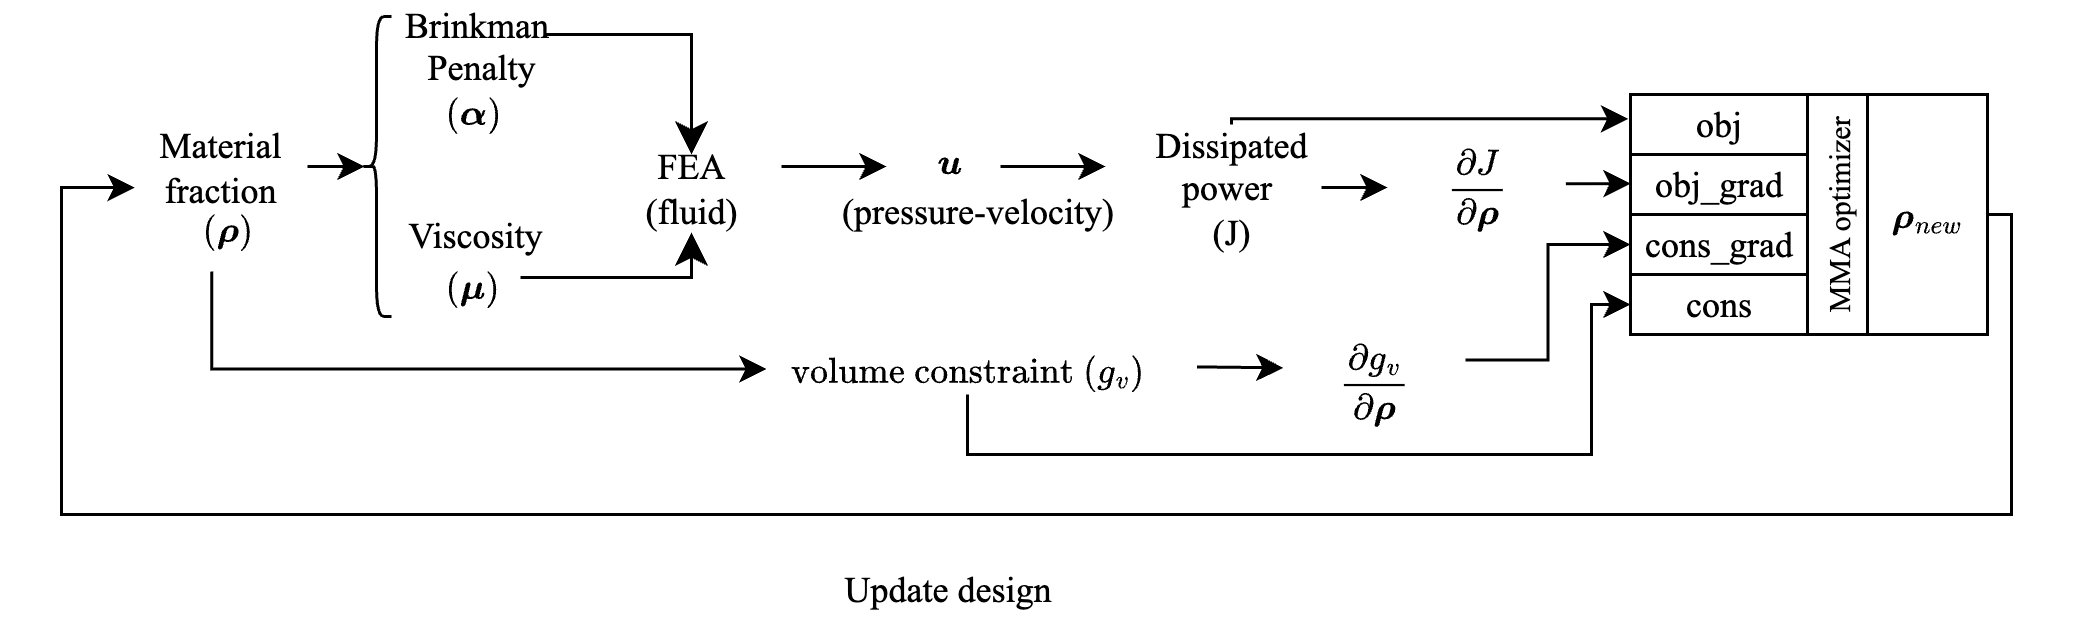

The diagram above was exported from draw.io. Its source (the exported page's mxGraphModel, read from the mxfile embedded in the PNG):
<mxGraphModel dx="698" dy="39" grid="1" gridSize="10" guides="1" tooltips="1" connect="1" arrows="1" fold="1" page="0" pageScale="1" pageWidth="850" pageHeight="1100" math="1" shadow="0">
  <root>
    <mxCell id="0" />
    <mxCell id="1" parent="0" />
    <mxCell id="LFBMmJOkRLRdTi9xQKvP-1" value="" style="group;fontFamily=Times New Roman;" connectable="0" vertex="1" parent="1">
      <mxGeometry x="470" y="630" width="543" height="156" as="geometry" />
    </mxCell>
    <mxCell id="LFBMmJOkRLRdTi9xQKvP-2" value="FEA&lt;div&gt;(fluid)&lt;/div&gt;" style="text;html=1;strokeColor=none;fillColor=none;align=center;verticalAlign=middle;whiteSpace=wrap;rounded=0;fontFamily=Times New Roman;" vertex="1" parent="LFBMmJOkRLRdTi9xQKvP-1">
      <mxGeometry x="50" y="16" width="60" height="30" as="geometry" />
    </mxCell>
    <mxCell id="LFBMmJOkRLRdTi9xQKvP-3" style="edgeStyle=orthogonalEdgeStyle;rounded=0;orthogonalLoop=1;jettySize=auto;html=1;entryX=-0.013;entryY=0.406;entryDx=0;entryDy=0;entryPerimeter=0;fontFamily=Times New Roman;" edge="1" parent="LFBMmJOkRLRdTi9xQKvP-1" target="LFBMmJOkRLRdTi9xQKvP-12">
      <mxGeometry relative="1" as="geometry">
        <Array as="points">
          <mxPoint x="260" y="8" />
        </Array>
        <mxPoint x="260" y="10" as="sourcePoint" />
      </mxGeometry>
    </mxCell>
    <mxCell id="LFBMmJOkRLRdTi9xQKvP-4" style="edgeStyle=orthogonalEdgeStyle;rounded=0;orthogonalLoop=1;jettySize=auto;html=1;exitX=1;exitY=0.5;exitDx=0;exitDy=0;entryX=0;entryY=0.5;entryDx=0;entryDy=0;fontFamily=Times New Roman;" edge="1" parent="LFBMmJOkRLRdTi9xQKvP-1" source="LFBMmJOkRLRdTi9xQKvP-5" target="LFBMmJOkRLRdTi9xQKvP-7">
      <mxGeometry relative="1" as="geometry" />
    </mxCell>
    <mxCell id="LFBMmJOkRLRdTi9xQKvP-5" value="Dissipated power&amp;nbsp;&lt;div&gt;(J)&lt;/div&gt;" style="text;html=1;strokeColor=none;fillColor=none;align=center;verticalAlign=middle;whiteSpace=wrap;rounded=0;fontFamily=Times New Roman;" vertex="1" parent="LFBMmJOkRLRdTi9xQKvP-1">
      <mxGeometry x="230" y="16" width="60" height="30" as="geometry" />
    </mxCell>
    <mxCell id="LFBMmJOkRLRdTi9xQKvP-6" style="edgeStyle=orthogonalEdgeStyle;rounded=0;orthogonalLoop=1;jettySize=auto;html=1;exitX=0.991;exitY=0.458;exitDx=0;exitDy=0;entryX=0;entryY=0.5;entryDx=0;entryDy=0;exitPerimeter=0;fontFamily=Times New Roman;" edge="1" parent="LFBMmJOkRLRdTi9xQKvP-1" source="LFBMmJOkRLRdTi9xQKvP-7" target="LFBMmJOkRLRdTi9xQKvP-13">
      <mxGeometry relative="1" as="geometry">
        <Array as="points" />
      </mxGeometry>
    </mxCell>
    <mxCell id="LFBMmJOkRLRdTi9xQKvP-7" value="$$\frac{\partial J}{\partial \boldsymbol{\rho}}$$" style="text;html=1;strokeColor=none;fillColor=none;align=center;verticalAlign=middle;whiteSpace=wrap;rounded=0;fontFamily=Times New Roman;" vertex="1" parent="LFBMmJOkRLRdTi9xQKvP-1">
      <mxGeometry x="312" y="16" width="60" height="30" as="geometry" />
    </mxCell>
    <mxCell id="LFBMmJOkRLRdTi9xQKvP-8" style="edgeStyle=orthogonalEdgeStyle;rounded=0;orthogonalLoop=1;jettySize=auto;html=1;exitX=0.997;exitY=0.694;exitDx=0;exitDy=0;entryX=-0.012;entryY=0.337;entryDx=0;entryDy=0;exitPerimeter=0;entryPerimeter=0;fontFamily=Times New Roman;" edge="1" parent="LFBMmJOkRLRdTi9xQKvP-1" source="LFBMmJOkRLRdTi9xQKvP-9" target="LFBMmJOkRLRdTi9xQKvP-10">
      <mxGeometry relative="1" as="geometry">
        <Array as="points">
          <mxPoint x="250" y="91" />
        </Array>
      </mxGeometry>
    </mxCell>
    <mxCell id="LFBMmJOkRLRdTi9xQKvP-9" value="&amp;nbsp;$$\text{volume constraint&lt;br&gt;}(g_v)$$" style="text;html=1;strokeColor=none;fillColor=none;align=center;verticalAlign=middle;whiteSpace=wrap;rounded=0;fontFamily=Times New Roman;" vertex="1" parent="LFBMmJOkRLRdTi9xQKvP-1">
      <mxGeometry x="95" y="70" width="154" height="30" as="geometry" />
    </mxCell>
    <mxCell id="LFBMmJOkRLRdTi9xQKvP-10" value="$$\frac{\partial g_v}{\partial \boldsymbol{\rho}}$$" style="text;html=1;strokeColor=none;fillColor=none;align=center;verticalAlign=middle;whiteSpace=wrap;rounded=0;fontFamily=Times New Roman;" vertex="1" parent="LFBMmJOkRLRdTi9xQKvP-1">
      <mxGeometry x="278" y="81" width="60" height="30" as="geometry" />
    </mxCell>
    <mxCell id="LFBMmJOkRLRdTi9xQKvP-11" value="" style="group;fontFamily=Times New Roman;" connectable="0" vertex="1" parent="LFBMmJOkRLRdTi9xQKvP-1">
      <mxGeometry x="328" y="10" width="215" height="101" as="geometry" />
    </mxCell>
    <mxCell id="LFBMmJOkRLRdTi9xQKvP-12" value="&lt;font color=&quot;#000000&quot;&gt;obj&lt;/font&gt;" style="rounded=0;whiteSpace=wrap;html=1;fontColor=#0000FF;fontFamily=Times New Roman;" vertex="1" parent="LFBMmJOkRLRdTi9xQKvP-11">
      <mxGeometry x="65" y="-10" width="59" height="20" as="geometry" />
    </mxCell>
    <mxCell id="LFBMmJOkRLRdTi9xQKvP-13" value="&lt;font color=&quot;#000000&quot;&gt;obj_grad&lt;/font&gt;" style="rounded=0;whiteSpace=wrap;html=1;fontColor=#0000FF;fontFamily=Times New Roman;" vertex="1" parent="LFBMmJOkRLRdTi9xQKvP-11">
      <mxGeometry x="65" y="10" width="59" height="20" as="geometry" />
    </mxCell>
    <mxCell id="LFBMmJOkRLRdTi9xQKvP-14" value="cons_grad" style="rounded=0;whiteSpace=wrap;html=1;fontFamily=Times New Roman;" vertex="1" parent="LFBMmJOkRLRdTi9xQKvP-11">
      <mxGeometry x="65" y="30" width="59" height="20" as="geometry" />
    </mxCell>
    <mxCell id="LFBMmJOkRLRdTi9xQKvP-15" value="cons" style="rounded=0;whiteSpace=wrap;html=1;fontFamily=Times New Roman;" vertex="1" parent="LFBMmJOkRLRdTi9xQKvP-11">
      <mxGeometry x="65" y="50" width="59" height="20" as="geometry" />
    </mxCell>
    <mxCell id="LFBMmJOkRLRdTi9xQKvP-16" value="$$\boldsymbol{\rho}_{new}$$" style="rounded=0;whiteSpace=wrap;html=1;fontFamily=Times New Roman;" vertex="1" parent="LFBMmJOkRLRdTi9xQKvP-11">
      <mxGeometry x="144" y="-10" width="40" height="80" as="geometry" />
    </mxCell>
    <mxCell id="LFBMmJOkRLRdTi9xQKvP-17" value="&lt;font style=&quot;font-size: 10px;&quot;&gt;MMA optimizer&lt;/font&gt;" style="rounded=0;whiteSpace=wrap;html=1;rotation=-90;fontFamily=Times New Roman;" vertex="1" parent="LFBMmJOkRLRdTi9xQKvP-1">
      <mxGeometry x="422" y="30" width="80" height="20" as="geometry" />
    </mxCell>
    <mxCell id="LFBMmJOkRLRdTi9xQKvP-18" style="edgeStyle=orthogonalEdgeStyle;rounded=0;orthogonalLoop=1;jettySize=auto;html=1;entryX=0;entryY=0.5;entryDx=0;entryDy=0;exitX=0.5;exitY=1;exitDx=0;exitDy=0;fontFamily=Times New Roman;" edge="1" parent="LFBMmJOkRLRdTi9xQKvP-1" source="LFBMmJOkRLRdTi9xQKvP-9" target="LFBMmJOkRLRdTi9xQKvP-15">
      <mxGeometry relative="1" as="geometry">
        <mxPoint x="169" y="150.9999999999999" as="sourcePoint" />
        <Array as="points">
          <mxPoint x="172" y="120" />
          <mxPoint x="380" y="120" />
          <mxPoint x="380" y="70" />
        </Array>
        <mxPoint x="393" y="107.00000000000011" as="targetPoint" />
      </mxGeometry>
    </mxCell>
    <mxCell id="LFBMmJOkRLRdTi9xQKvP-19" style="edgeStyle=orthogonalEdgeStyle;rounded=0;orthogonalLoop=1;jettySize=auto;html=1;entryX=0;entryY=0.5;entryDx=0;entryDy=0;exitX=1;exitY=0.25;exitDx=0;exitDy=0;fontFamily=Times New Roman;" edge="1" parent="LFBMmJOkRLRdTi9xQKvP-1" source="LFBMmJOkRLRdTi9xQKvP-10" target="LFBMmJOkRLRdTi9xQKvP-14">
      <mxGeometry relative="1" as="geometry">
        <mxPoint x="338" y="107" as="sourcePoint" />
      </mxGeometry>
    </mxCell>
    <mxCell id="LFBMmJOkRLRdTi9xQKvP-20" value="" style="group" connectable="0" vertex="1" parent="LFBMmJOkRLRdTi9xQKvP-1">
      <mxGeometry x="-5.5" y="-20" width="171" height="40" as="geometry" />
    </mxCell>
    <mxCell id="LFBMmJOkRLRdTi9xQKvP-21" value="Brinkman&amp;nbsp;&lt;div&gt;Penalty&lt;/div&gt;&lt;div&gt;&lt;br&gt;&lt;/div&gt;&lt;div&gt;&lt;br&gt;&lt;/div&gt;" style="text;html=1;strokeColor=none;fillColor=none;align=center;verticalAlign=middle;whiteSpace=wrap;rounded=0;fontFamily=Times New Roman;" vertex="1" parent="LFBMmJOkRLRdTi9xQKvP-20">
      <mxGeometry y="3" width="30" height="30" as="geometry" />
    </mxCell>
    <mxCell id="LFBMmJOkRLRdTi9xQKvP-22" value="&lt;span style=&quot;color: rgb(0, 0, 0); font-family: &amp;quot;Times New Roman&amp;quot;; font-size: 12px; font-style: normal; font-variant-ligatures: normal; font-variant-caps: normal; font-weight: 400; letter-spacing: normal; orphans: 2; text-align: center; text-indent: 0px; text-transform: none; widows: 2; word-spacing: 0px; -webkit-text-stroke-width: 0px; white-space: nowrap; background-color: rgb(236, 236, 236); text-decoration-thickness: initial; text-decoration-style: initial; text-decoration-color: initial; display: inline !important; float: none;&quot;&gt;$$(\boldsymbol{\alpha})$$&lt;/span&gt;" style="text;whiteSpace=wrap;html=1;" vertex="1" parent="LFBMmJOkRLRdTi9xQKvP-20">
      <mxGeometry x="1" width="170" height="40" as="geometry" />
    </mxCell>
    <mxCell id="lBBzljByxc6-h6aNt7a2-2" value="" style="edgeStyle=segmentEdgeStyle;endArrow=classic;html=1;curved=0;rounded=0;endSize=8;startSize=8;exitX=0.209;exitY=0;exitDx=0;exitDy=0;exitPerimeter=0;" edge="1" parent="LFBMmJOkRLRdTi9xQKvP-20" source="LFBMmJOkRLRdTi9xQKvP-22">
      <mxGeometry width="50" height="50" relative="1" as="geometry">
        <mxPoint x="185.5" y="260" as="sourcePoint" />
        <mxPoint x="85.5" y="40" as="targetPoint" />
      </mxGeometry>
    </mxCell>
    <mxCell id="LFBMmJOkRLRdTi9xQKvP-36" value="&lt;span style=&quot;color: rgb(0, 0, 0); font-family: &amp;quot;Times New Roman&amp;quot;; font-size: 12px; font-style: normal; font-variant-ligatures: normal; font-variant-caps: normal; font-weight: 400; letter-spacing: normal; orphans: 2; text-align: center; text-indent: 0px; text-transform: none; widows: 2; word-spacing: 0px; -webkit-text-stroke-width: 0px; white-space: nowrap; background-color: rgb(236, 236, 236); text-decoration-thickness: initial; text-decoration-style: initial; text-decoration-color: initial; float: none; display: inline !important;&quot;&gt;$$(\boldsymbol{\mu})$$&lt;/span&gt;" style="text;whiteSpace=wrap;html=1;" vertex="1" parent="LFBMmJOkRLRdTi9xQKvP-1">
      <mxGeometry x="-4.5" y="38" width="170" height="40" as="geometry" />
    </mxCell>
    <mxCell id="LFBMmJOkRLRdTi9xQKvP-24" value="$$ \boldsymbol{u} $$&lt;div&gt;&lt;br&gt;&lt;/div&gt;" style="text;html=1;align=center;verticalAlign=middle;resizable=0;points=[];autosize=1;strokeColor=none;fillColor=none;fontFamily=Times New Roman;" vertex="1" parent="1">
      <mxGeometry x="571" y="639" width="130" height="40" as="geometry" />
    </mxCell>
    <mxCell id="LFBMmJOkRLRdTi9xQKvP-25" value="Material fraction" style="text;html=1;strokeColor=none;fillColor=none;align=center;verticalAlign=middle;whiteSpace=wrap;rounded=0;fontFamily=Times New Roman;" vertex="1" parent="1">
      <mxGeometry x="363" y="639" width="60" height="30" as="geometry" />
    </mxCell>
    <mxCell id="LFBMmJOkRLRdTi9xQKvP-26" style="edgeStyle=orthogonalEdgeStyle;rounded=0;orthogonalLoop=1;jettySize=auto;html=1;exitX=0.467;exitY=0.967;exitDx=0;exitDy=0;entryX=0;entryY=0.75;entryDx=0;entryDy=0;exitPerimeter=0;fontFamily=Times New Roman;" edge="1" parent="1" source="LFBMmJOkRLRdTi9xQKvP-32">
      <mxGeometry relative="1" as="geometry">
        <mxPoint x="575" y="721.51" as="targetPoint" />
        <Array as="points">
          <mxPoint x="390" y="722" />
        </Array>
        <mxPoint x="409" y="690" as="sourcePoint" />
      </mxGeometry>
    </mxCell>
    <mxCell id="LFBMmJOkRLRdTi9xQKvP-27" value="(pressure-velocity)" style="text;html=1;align=center;verticalAlign=middle;resizable=0;points=[];autosize=1;strokeColor=none;fillColor=none;fontFamily=Times New Roman;" vertex="1" parent="1">
      <mxGeometry x="590" y="654" width="110" height="30" as="geometry" />
    </mxCell>
    <mxCell id="LFBMmJOkRLRdTi9xQKvP-28" style="edgeStyle=orthogonalEdgeStyle;rounded=0;orthogonalLoop=1;jettySize=auto;html=1;fontFamily=Times New Roman;" edge="1" parent="1">
      <mxGeometry relative="1" as="geometry">
        <mxPoint x="580" y="654" as="sourcePoint" />
        <mxPoint x="615" y="654" as="targetPoint" />
      </mxGeometry>
    </mxCell>
    <mxCell id="LFBMmJOkRLRdTi9xQKvP-29" style="edgeStyle=orthogonalEdgeStyle;rounded=0;orthogonalLoop=1;jettySize=auto;html=1;fontFamily=Times New Roman;" edge="1" parent="1">
      <mxGeometry relative="1" as="geometry">
        <mxPoint x="653" y="654" as="sourcePoint" />
        <mxPoint x="688" y="654" as="targetPoint" />
      </mxGeometry>
    </mxCell>
    <mxCell id="LFBMmJOkRLRdTi9xQKvP-30" value="Update design" style="text;html=1;align=center;verticalAlign=middle;resizable=0;points=[];autosize=1;strokeColor=none;fillColor=none;fontFamily=Times New Roman;" vertex="1" parent="1">
      <mxGeometry x="590" y="780" width="90" height="30" as="geometry" />
    </mxCell>
    <mxCell id="LFBMmJOkRLRdTi9xQKvP-31" style="edgeStyle=orthogonalEdgeStyle;rounded=0;orthogonalLoop=1;jettySize=auto;html=1;exitX=1;exitY=0.5;exitDx=0;exitDy=0;fontFamily=Times New Roman;entryX=0.296;entryY=0.003;entryDx=0;entryDy=0;entryPerimeter=0;" edge="1" parent="1" source="LFBMmJOkRLRdTi9xQKvP-16" target="LFBMmJOkRLRdTi9xQKvP-32">
      <mxGeometry relative="1" as="geometry">
        <Array as="points">
          <mxPoint x="990" y="670" />
          <mxPoint x="990" y="770" />
          <mxPoint x="340" y="770" />
          <mxPoint x="340" y="661" />
          <mxPoint x="364" y="661" />
        </Array>
        <mxPoint x="364" y="660" as="targetPoint" />
        <mxPoint x="1001.97" y="670" as="sourcePoint" />
      </mxGeometry>
    </mxCell>
    <mxCell id="LFBMmJOkRLRdTi9xQKvP-32" value="$$(\boldsymbol{\rho})$$" style="text;html=1;align=center;verticalAlign=middle;resizable=0;points=[];autosize=1;strokeColor=none;fillColor=none;fontFamily=Times New Roman;" vertex="1" parent="1">
      <mxGeometry x="320" y="660" width="150" height="30" as="geometry" />
    </mxCell>
    <mxCell id="LFBMmJOkRLRdTi9xQKvP-33" style="edgeStyle=orthogonalEdgeStyle;rounded=0;orthogonalLoop=1;jettySize=auto;html=1;fontFamily=Times New Roman;" edge="1" parent="1">
      <mxGeometry relative="1" as="geometry">
        <mxPoint x="422" y="654" as="sourcePoint" />
        <mxPoint x="441" y="654" as="targetPoint" />
      </mxGeometry>
    </mxCell>
    <mxCell id="LFBMmJOkRLRdTi9xQKvP-34" value="" style="group" connectable="0" vertex="1" parent="1">
      <mxGeometry x="463" y="673" width="171" height="40" as="geometry" />
    </mxCell>
    <mxCell id="LFBMmJOkRLRdTi9xQKvP-35" value="Viscosity&lt;br&gt;&lt;div&gt;&lt;br&gt;&lt;/div&gt;&lt;div&gt;&lt;br&gt;&lt;/div&gt;" style="text;html=1;strokeColor=none;fillColor=none;align=center;verticalAlign=middle;whiteSpace=wrap;rounded=0;fontFamily=Times New Roman;" vertex="1" parent="LFBMmJOkRLRdTi9xQKvP-34">
      <mxGeometry y="3" width="30" height="30" as="geometry" />
    </mxCell>
    <mxCell id="lBBzljByxc6-h6aNt7a2-7" value="" style="edgeStyle=segmentEdgeStyle;endArrow=classic;html=1;curved=0;rounded=0;endSize=8;startSize=8;exitX=1;exitY=0.5;exitDx=0;exitDy=0;" edge="1" parent="1" source="LFBMmJOkRLRdTi9xQKvP-35" target="LFBMmJOkRLRdTi9xQKvP-2">
      <mxGeometry width="50" height="50" relative="1" as="geometry">
        <mxPoint x="650" y="870" as="sourcePoint" />
        <mxPoint x="700" y="820" as="targetPoint" />
      </mxGeometry>
    </mxCell>
    <mxCell id="cTYtM0o_mluLYmPwHnnZ-1" value="" style="shape=curlyBracket;whiteSpace=wrap;html=1;rounded=1;labelPosition=left;verticalLabelPosition=middle;align=right;verticalAlign=middle;" vertex="1" parent="1">
      <mxGeometry x="440" y="604" width="10" height="100" as="geometry" />
    </mxCell>
  </root>
</mxGraphModel>